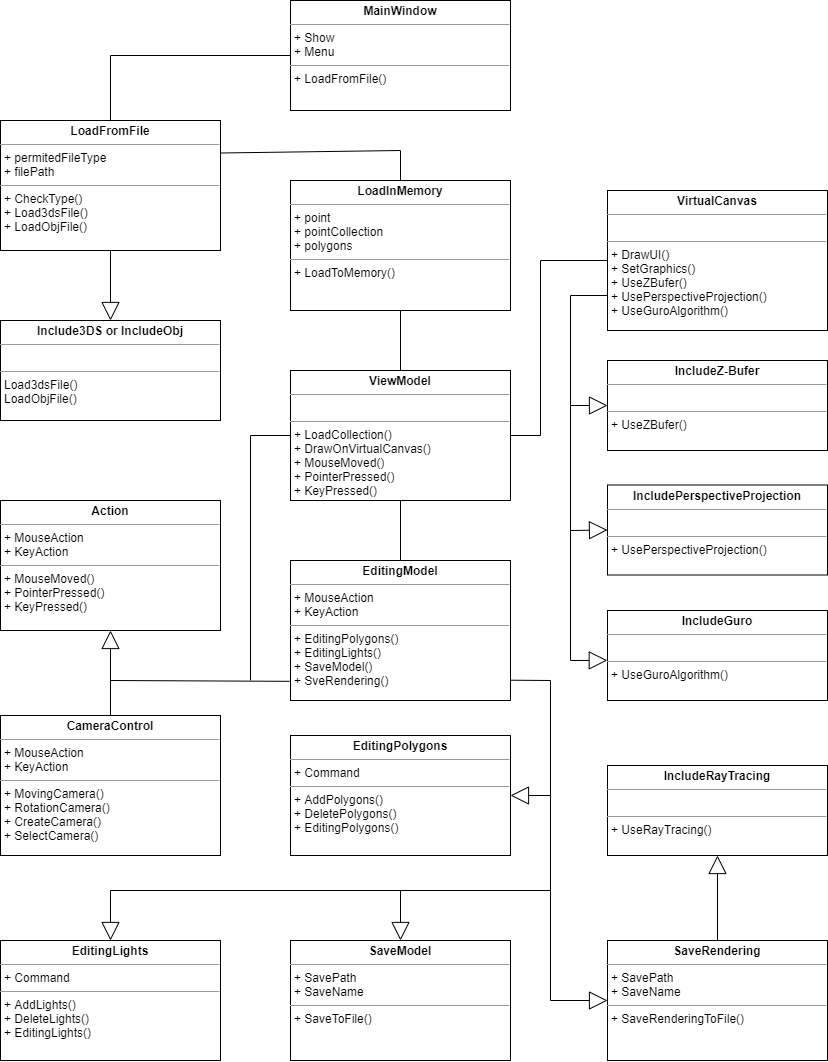

The diagram above was exported from draw.io. Its source (the exported page's mxGraphModel, read from the mxfile embedded in the PNG):
<mxGraphModel dx="865" dy="506" grid="1" gridSize="10" guides="1" tooltips="1" connect="1" arrows="1" fold="1" page="1" pageScale="1" pageWidth="827" pageHeight="1169" math="0" shadow="0">
  <root>
    <mxCell id="0" />
    <mxCell id="1" parent="0" />
    <mxCell id="uaaO1grZh3FGDDOIEc---11" value="&lt;p style=&quot;margin: 0px ; margin-top: 4px ; text-align: center&quot;&gt;&lt;b&gt;MainWindow&lt;/b&gt;&lt;/p&gt;&lt;hr size=&quot;1&quot;&gt;&lt;p style=&quot;margin: 0px ; margin-left: 4px&quot;&gt;+ Show&lt;/p&gt;&lt;p style=&quot;margin: 0px ; margin-left: 4px&quot;&gt;+ Menu&lt;/p&gt;&lt;hr size=&quot;1&quot;&gt;&lt;p style=&quot;margin: 0px ; margin-left: 4px&quot;&gt;+ LoadFromFile()&lt;/p&gt;" style="verticalAlign=top;align=left;overflow=fill;fontSize=12;fontFamily=Helvetica;html=1;" vertex="1" parent="1">
      <mxGeometry x="290" y="10" width="220" height="110" as="geometry" />
    </mxCell>
    <mxCell id="uaaO1grZh3FGDDOIEc---12" value="&lt;p style=&quot;margin: 0px ; margin-top: 4px ; text-align: center&quot;&gt;&lt;b&gt;LoadFromFile&lt;/b&gt;&lt;/p&gt;&lt;hr size=&quot;1&quot;&gt;&lt;p style=&quot;margin: 0px ; margin-left: 4px&quot;&gt;+ permitedFileType&lt;/p&gt;&lt;p style=&quot;margin: 0px ; margin-left: 4px&quot;&gt;+ filePath&lt;/p&gt;&lt;hr size=&quot;1&quot;&gt;&lt;p style=&quot;margin: 0px ; margin-left: 4px&quot;&gt;+ CheckType()&lt;/p&gt;&lt;p style=&quot;margin: 0px 0px 0px 4px&quot;&gt;+ Load3dsFile()&lt;/p&gt;&lt;p style=&quot;margin: 0px 0px 0px 4px&quot;&gt;+ LoadObjFile()&lt;/p&gt;" style="verticalAlign=top;align=left;overflow=fill;fontSize=12;fontFamily=Helvetica;html=1;" vertex="1" parent="1">
      <mxGeometry y="130" width="220" height="130" as="geometry" />
    </mxCell>
    <mxCell id="uaaO1grZh3FGDDOIEc---13" value="&lt;p style=&quot;margin: 0px ; margin-top: 4px ; text-align: center&quot;&gt;&lt;b&gt;Include3DS or IncludeObj&lt;/b&gt;&lt;/p&gt;&lt;hr size=&quot;1&quot;&gt;&lt;p style=&quot;margin: 0px ; margin-left: 4px&quot;&gt;&lt;br&gt;&lt;/p&gt;&lt;hr size=&quot;1&quot;&gt;&lt;p style=&quot;margin: 0px ; margin-left: 4px&quot;&gt;Load3dsFile()&lt;/p&gt;&lt;p style=&quot;margin: 0px ; margin-left: 4px&quot;&gt;LoadObjFile()&lt;/p&gt;" style="verticalAlign=top;align=left;overflow=fill;fontSize=12;fontFamily=Helvetica;html=1;" vertex="1" parent="1">
      <mxGeometry y="330" width="220" height="100" as="geometry" />
    </mxCell>
    <mxCell id="uaaO1grZh3FGDDOIEc---14" value="&lt;p style=&quot;margin: 0px ; margin-top: 4px ; text-align: center&quot;&gt;&lt;b&gt;LoadInMemory&lt;/b&gt;&lt;/p&gt;&lt;hr size=&quot;1&quot;&gt;&lt;p style=&quot;margin: 0px ; margin-left: 4px&quot;&gt;+ point&lt;/p&gt;&lt;p style=&quot;margin: 0px ; margin-left: 4px&quot;&gt;+ pointCollection&lt;/p&gt;&lt;p style=&quot;margin: 0px ; margin-left: 4px&quot;&gt;+ polygons&lt;/p&gt;&lt;hr size=&quot;1&quot;&gt;&lt;p style=&quot;margin: 0px ; margin-left: 4px&quot;&gt;+ LoadToMemory()&lt;/p&gt;" style="verticalAlign=top;align=left;overflow=fill;fontSize=12;fontFamily=Helvetica;html=1;" vertex="1" parent="1">
      <mxGeometry x="290" y="190" width="220" height="130" as="geometry" />
    </mxCell>
    <mxCell id="uaaO1grZh3FGDDOIEc---15" value="&lt;p style=&quot;margin: 0px ; margin-top: 4px ; text-align: center&quot;&gt;&lt;b&gt;ViewModel&lt;/b&gt;&lt;/p&gt;&lt;hr size=&quot;1&quot;&gt;&lt;p style=&quot;margin: 0px ; margin-left: 4px&quot;&gt;&lt;br&gt;&lt;/p&gt;&lt;hr size=&quot;1&quot;&gt;&lt;p style=&quot;margin: 0px ; margin-left: 4px&quot;&gt;+ LoadCollection()&lt;/p&gt;&lt;p style=&quot;margin: 0px ; margin-left: 4px&quot;&gt;+ DrawOnVirtualCanvas()&lt;/p&gt;&lt;p style=&quot;margin: 0px ; margin-left: 4px&quot;&gt;+ MouseMoved()&lt;/p&gt;&lt;p style=&quot;margin: 0px ; margin-left: 4px&quot;&gt;+ PointerPressed()&lt;/p&gt;&lt;p style=&quot;margin: 0px ; margin-left: 4px&quot;&gt;+ KeyPressed()&lt;/p&gt;" style="verticalAlign=top;align=left;overflow=fill;fontSize=12;fontFamily=Helvetica;html=1;" vertex="1" parent="1">
      <mxGeometry x="290" y="380" width="220" height="130" as="geometry" />
    </mxCell>
    <mxCell id="uaaO1grZh3FGDDOIEc---16" value="&lt;p style=&quot;margin: 0px ; margin-top: 4px ; text-align: center&quot;&gt;&lt;b&gt;VirtualCanvas&lt;/b&gt;&lt;/p&gt;&lt;hr size=&quot;1&quot;&gt;&lt;p style=&quot;margin: 0px ; margin-left: 4px&quot;&gt;&lt;br&gt;&lt;/p&gt;&lt;hr size=&quot;1&quot;&gt;&lt;p style=&quot;margin: 0px ; margin-left: 4px&quot;&gt;+ DrawUI()&lt;/p&gt;&lt;p style=&quot;margin: 0px ; margin-left: 4px&quot;&gt;+ SetGraphics()&lt;/p&gt;&lt;p style=&quot;margin: 0px ; margin-left: 4px&quot;&gt;+ UseZBufer()&lt;/p&gt;&lt;p style=&quot;margin: 0px ; margin-left: 4px&quot;&gt;+ UsePerspectiveProjection()&lt;/p&gt;&lt;p style=&quot;margin: 0px ; margin-left: 4px&quot;&gt;+ UseGuroAlgorithm()&lt;/p&gt;" style="verticalAlign=top;align=left;overflow=fill;fontSize=12;fontFamily=Helvetica;html=1;" vertex="1" parent="1">
      <mxGeometry x="607" y="200" width="220" height="140" as="geometry" />
    </mxCell>
    <mxCell id="uaaO1grZh3FGDDOIEc---17" value="&lt;p style=&quot;margin: 0px ; margin-top: 4px ; text-align: center&quot;&gt;&lt;b&gt;CameraControl&lt;/b&gt;&lt;/p&gt;&lt;hr size=&quot;1&quot;&gt;&lt;p style=&quot;margin: 0px ; margin-left: 4px&quot;&gt;+ MouseAction&lt;/p&gt;&lt;p style=&quot;margin: 0px ; margin-left: 4px&quot;&gt;+ KeyAction&lt;/p&gt;&lt;hr size=&quot;1&quot;&gt;&lt;p style=&quot;margin: 0px ; margin-left: 4px&quot;&gt;+ MovingCamera()&lt;/p&gt;&lt;p style=&quot;margin: 0px ; margin-left: 4px&quot;&gt;+ RotationCamera()&lt;/p&gt;&lt;p style=&quot;margin: 0px ; margin-left: 4px&quot;&gt;+ CreateCamera()&lt;/p&gt;&lt;p style=&quot;margin: 0px ; margin-left: 4px&quot;&gt;+ SelectCamera()&lt;/p&gt;" style="verticalAlign=top;align=left;overflow=fill;fontSize=12;fontFamily=Helvetica;html=1;" vertex="1" parent="1">
      <mxGeometry y="725" width="220" height="140" as="geometry" />
    </mxCell>
    <mxCell id="uaaO1grZh3FGDDOIEc---18" value="&lt;p style=&quot;margin: 0px ; margin-top: 4px ; text-align: center&quot;&gt;&lt;b&gt;IncludeZ-Bufer&lt;/b&gt;&lt;/p&gt;&lt;hr size=&quot;1&quot;&gt;&lt;p style=&quot;margin: 0px ; margin-left: 4px&quot;&gt;&lt;br&gt;&lt;/p&gt;&lt;hr size=&quot;1&quot;&gt;&lt;p style=&quot;margin: 0px ; margin-left: 4px&quot;&gt;+ UseZBufer()&lt;/p&gt;" style="verticalAlign=top;align=left;overflow=fill;fontSize=12;fontFamily=Helvetica;html=1;" vertex="1" parent="1">
      <mxGeometry x="607" y="370" width="220" height="90" as="geometry" />
    </mxCell>
    <mxCell id="uaaO1grZh3FGDDOIEc---19" value="&lt;p style=&quot;margin: 0px ; margin-top: 4px ; text-align: center&quot;&gt;&lt;b&gt;IncludePerspectiveProjection&lt;/b&gt;&lt;/p&gt;&lt;hr size=&quot;1&quot;&gt;&lt;p style=&quot;margin: 0px ; margin-left: 4px&quot;&gt;&lt;br&gt;&lt;/p&gt;&lt;hr size=&quot;1&quot;&gt;&lt;p style=&quot;margin: 0px ; margin-left: 4px&quot;&gt;+ Use&lt;span style=&quot;text-align: center&quot;&gt;PerspectiveProjection&lt;/span&gt;()&lt;/p&gt;" style="verticalAlign=top;align=left;overflow=fill;fontSize=12;fontFamily=Helvetica;html=1;" vertex="1" parent="1">
      <mxGeometry x="607" y="494.5" width="220" height="90" as="geometry" />
    </mxCell>
    <mxCell id="uaaO1grZh3FGDDOIEc---20" value="&lt;p style=&quot;margin: 0px ; margin-top: 4px ; text-align: center&quot;&gt;&lt;b&gt;IncludeGuro&lt;/b&gt;&lt;/p&gt;&lt;hr size=&quot;1&quot;&gt;&lt;p style=&quot;margin: 0px ; margin-left: 4px&quot;&gt;&lt;br&gt;&lt;/p&gt;&lt;hr size=&quot;1&quot;&gt;&lt;p style=&quot;margin: 0px ; margin-left: 4px&quot;&gt;+ UseGuroAlgorithm()&lt;/p&gt;" style="verticalAlign=top;align=left;overflow=fill;fontSize=12;fontFamily=Helvetica;html=1;" vertex="1" parent="1">
      <mxGeometry x="607" y="620" width="220" height="90" as="geometry" />
    </mxCell>
    <mxCell id="uaaO1grZh3FGDDOIEc---21" value="&lt;p style=&quot;margin: 0px ; margin-top: 4px ; text-align: center&quot;&gt;&lt;b&gt;EditingModel&lt;/b&gt;&lt;/p&gt;&lt;hr size=&quot;1&quot;&gt;&lt;p style=&quot;margin: 0px ; margin-left: 4px&quot;&gt;+ MouseAction&lt;/p&gt;&lt;p style=&quot;margin: 0px ; margin-left: 4px&quot;&gt;+ KeyAction&lt;/p&gt;&lt;hr size=&quot;1&quot;&gt;&lt;p style=&quot;margin: 0px ; margin-left: 4px&quot;&gt;+ EditingPolygons()&lt;/p&gt;&lt;p style=&quot;margin: 0px ; margin-left: 4px&quot;&gt;+ EditingLights()&lt;/p&gt;&lt;p style=&quot;margin: 0px ; margin-left: 4px&quot;&gt;+ SaveModel()&lt;/p&gt;&lt;p style=&quot;margin: 0px ; margin-left: 4px&quot;&gt;+ SveRendering()&lt;/p&gt;" style="verticalAlign=top;align=left;overflow=fill;fontSize=12;fontFamily=Helvetica;html=1;" vertex="1" parent="1">
      <mxGeometry x="290" y="570" width="220" height="140" as="geometry" />
    </mxCell>
    <mxCell id="uaaO1grZh3FGDDOIEc---22" value="&lt;p style=&quot;margin: 0px ; margin-top: 4px ; text-align: center&quot;&gt;&lt;b&gt;Action&lt;/b&gt;&lt;/p&gt;&lt;hr size=&quot;1&quot;&gt;&lt;p style=&quot;margin: 0px ; margin-left: 4px&quot;&gt;+ MouseAction&lt;/p&gt;&lt;p style=&quot;margin: 0px ; margin-left: 4px&quot;&gt;+ KeyAction&lt;/p&gt;&lt;hr size=&quot;1&quot;&gt;&lt;p style=&quot;margin: 0px ; margin-left: 4px&quot;&gt;+ MouseMoved()&lt;/p&gt;&lt;p style=&quot;margin: 0px ; margin-left: 4px&quot;&gt;+ PointerPressed()&lt;/p&gt;&lt;p style=&quot;margin: 0px ; margin-left: 4px&quot;&gt;+ KeyPressed()&lt;br&gt;&lt;/p&gt;" style="verticalAlign=top;align=left;overflow=fill;fontSize=12;fontFamily=Helvetica;html=1;" vertex="1" parent="1">
      <mxGeometry y="510" width="220" height="130" as="geometry" />
    </mxCell>
    <mxCell id="uaaO1grZh3FGDDOIEc---23" value="&lt;p style=&quot;margin: 0px ; margin-top: 4px ; text-align: center&quot;&gt;&lt;b&gt;IncludeRayTracing&lt;/b&gt;&lt;/p&gt;&lt;hr size=&quot;1&quot;&gt;&lt;p style=&quot;margin: 0px ; margin-left: 4px&quot;&gt;&lt;br&gt;&lt;/p&gt;&lt;hr size=&quot;1&quot;&gt;&lt;p style=&quot;margin: 0px ; margin-left: 4px&quot;&gt;+ UseRayTracing()&lt;/p&gt;" style="verticalAlign=top;align=left;overflow=fill;fontSize=12;fontFamily=Helvetica;html=1;" vertex="1" parent="1">
      <mxGeometry x="607" y="775" width="220" height="90" as="geometry" />
    </mxCell>
    <mxCell id="uaaO1grZh3FGDDOIEc---24" value="&lt;p style=&quot;margin: 0px ; margin-top: 4px ; text-align: center&quot;&gt;&lt;b&gt;EditingPolygons&lt;/b&gt;&lt;/p&gt;&lt;hr size=&quot;1&quot;&gt;&lt;p style=&quot;margin: 0px ; margin-left: 4px&quot;&gt;+ Command&lt;/p&gt;&lt;hr size=&quot;1&quot;&gt;&lt;p style=&quot;margin: 0px ; margin-left: 4px&quot;&gt;+ AddPolygons()&lt;/p&gt;&lt;p style=&quot;margin: 0px ; margin-left: 4px&quot;&gt;+ DeletePolygons()&lt;/p&gt;&lt;p style=&quot;margin: 0px ; margin-left: 4px&quot;&gt;+ EditingPolygons()&lt;/p&gt;" style="verticalAlign=top;align=left;overflow=fill;fontSize=12;fontFamily=Helvetica;html=1;" vertex="1" parent="1">
      <mxGeometry x="290" y="745" width="220" height="120" as="geometry" />
    </mxCell>
    <mxCell id="uaaO1grZh3FGDDOIEc---25" value="&lt;p style=&quot;margin: 0px ; margin-top: 4px ; text-align: center&quot;&gt;&lt;b&gt;EditingLights&lt;/b&gt;&lt;/p&gt;&lt;hr size=&quot;1&quot;&gt;&lt;p style=&quot;margin: 0px ; margin-left: 4px&quot;&gt;+ Command&lt;/p&gt;&lt;hr size=&quot;1&quot;&gt;&lt;p style=&quot;margin: 0px ; margin-left: 4px&quot;&gt;+ AddLights()&lt;/p&gt;&lt;p style=&quot;margin: 0px ; margin-left: 4px&quot;&gt;+ DeleteLights()&lt;/p&gt;&lt;p style=&quot;margin: 0px ; margin-left: 4px&quot;&gt;+ EditingLights()&lt;/p&gt;" style="verticalAlign=top;align=left;overflow=fill;fontSize=12;fontFamily=Helvetica;html=1;" vertex="1" parent="1">
      <mxGeometry y="950" width="220" height="120" as="geometry" />
    </mxCell>
    <mxCell id="uaaO1grZh3FGDDOIEc---26" value="&lt;p style=&quot;margin: 0px ; margin-top: 4px ; text-align: center&quot;&gt;&lt;b&gt;SaveModel&lt;/b&gt;&lt;/p&gt;&lt;hr size=&quot;1&quot;&gt;&lt;p style=&quot;margin: 0px ; margin-left: 4px&quot;&gt;+ SavePath&lt;/p&gt;&lt;p style=&quot;margin: 0px ; margin-left: 4px&quot;&gt;+ SaveName&lt;/p&gt;&lt;hr size=&quot;1&quot;&gt;&lt;p style=&quot;margin: 0px ; margin-left: 4px&quot;&gt;+ SaveToFile()&lt;/p&gt;" style="verticalAlign=top;align=left;overflow=fill;fontSize=12;fontFamily=Helvetica;html=1;" vertex="1" parent="1">
      <mxGeometry x="290" y="950" width="220" height="120" as="geometry" />
    </mxCell>
    <mxCell id="uaaO1grZh3FGDDOIEc---27" value="&lt;p style=&quot;margin: 0px ; margin-top: 4px ; text-align: center&quot;&gt;&lt;b&gt;SaveRendering&lt;/b&gt;&lt;/p&gt;&lt;hr size=&quot;1&quot;&gt;&lt;p style=&quot;margin: 0px ; margin-left: 4px&quot;&gt;+ SavePath&lt;/p&gt;&lt;p style=&quot;margin: 0px ; margin-left: 4px&quot;&gt;+ SaveName&lt;/p&gt;&lt;hr size=&quot;1&quot;&gt;&lt;p style=&quot;margin: 0px ; margin-left: 4px&quot;&gt;+ SaveRenderingToFile()&lt;/p&gt;" style="verticalAlign=top;align=left;overflow=fill;fontSize=12;fontFamily=Helvetica;html=1;" vertex="1" parent="1">
      <mxGeometry x="607" y="950" width="220" height="120" as="geometry" />
    </mxCell>
    <mxCell id="uaaO1grZh3FGDDOIEc---28" value="" style="endArrow=block;endSize=16;endFill=0;html=1;entryX=0.5;entryY=1;entryDx=0;entryDy=0;exitX=0.5;exitY=0;exitDx=0;exitDy=0;" edge="1" parent="1" source="uaaO1grZh3FGDDOIEc---17" target="uaaO1grZh3FGDDOIEc---22">
      <mxGeometry x="-0.0667" y="-20" width="160" relative="1" as="geometry">
        <mxPoint x="330" y="590" as="sourcePoint" />
        <mxPoint x="490" y="590" as="targetPoint" />
        <mxPoint as="offset" />
      </mxGeometry>
    </mxCell>
    <mxCell id="uaaO1grZh3FGDDOIEc---30" value="" style="endArrow=none;html=1;exitX=-0.004;exitY=0.863;exitDx=0;exitDy=0;exitPerimeter=0;" edge="1" parent="1" source="uaaO1grZh3FGDDOIEc---21">
      <mxGeometry width="50" height="50" relative="1" as="geometry">
        <mxPoint x="380" y="610" as="sourcePoint" />
        <mxPoint x="110" y="690" as="targetPoint" />
      </mxGeometry>
    </mxCell>
    <mxCell id="uaaO1grZh3FGDDOIEc---31" value="" style="endArrow=block;endSize=16;endFill=0;html=1;entryX=0;entryY=0.5;entryDx=0;entryDy=0;" edge="1" parent="1" target="uaaO1grZh3FGDDOIEc---18">
      <mxGeometry x="-0.0667" y="-20" width="160" relative="1" as="geometry">
        <mxPoint x="570" y="415" as="sourcePoint" />
        <mxPoint x="560" y="377.5" as="targetPoint" />
        <mxPoint as="offset" />
      </mxGeometry>
    </mxCell>
    <mxCell id="uaaO1grZh3FGDDOIEc---33" value="" style="endArrow=block;endSize=16;endFill=0;html=1;entryX=0;entryY=0.5;entryDx=0;entryDy=0;" edge="1" parent="1" target="uaaO1grZh3FGDDOIEc---19">
      <mxGeometry x="-0.0667" y="-20" width="160" relative="1" as="geometry">
        <mxPoint x="570" y="540" as="sourcePoint" />
        <mxPoint x="560" y="520" as="targetPoint" />
        <mxPoint as="offset" />
      </mxGeometry>
    </mxCell>
    <mxCell id="uaaO1grZh3FGDDOIEc---34" value="" style="endArrow=block;endSize=16;endFill=0;html=1;entryX=-0.001;entryY=0.554;entryDx=0;entryDy=0;entryPerimeter=0;" edge="1" parent="1" target="uaaO1grZh3FGDDOIEc---20">
      <mxGeometry x="-0.0667" y="-20" width="160" relative="1" as="geometry">
        <mxPoint x="570" y="670" as="sourcePoint" />
        <mxPoint x="570" y="680" as="targetPoint" />
        <mxPoint as="offset" />
        <Array as="points" />
      </mxGeometry>
    </mxCell>
    <mxCell id="uaaO1grZh3FGDDOIEc---35" value="" style="endArrow=none;html=1;entryX=0;entryY=0.75;entryDx=0;entryDy=0;rounded=0;" edge="1" parent="1" target="uaaO1grZh3FGDDOIEc---16">
      <mxGeometry width="50" height="50" relative="1" as="geometry">
        <mxPoint x="570" y="670" as="sourcePoint" />
        <mxPoint x="570" y="280" as="targetPoint" />
        <Array as="points">
          <mxPoint x="570" y="305" />
        </Array>
      </mxGeometry>
    </mxCell>
    <mxCell id="uaaO1grZh3FGDDOIEc---36" value="" style="endArrow=block;endSize=16;endFill=0;html=1;entryX=0.5;entryY=0;entryDx=0;entryDy=0;exitX=0.5;exitY=1;exitDx=0;exitDy=0;" edge="1" parent="1" source="uaaO1grZh3FGDDOIEc---12" target="uaaO1grZh3FGDDOIEc---13">
      <mxGeometry x="-0.0667" y="-20" width="160" relative="1" as="geometry">
        <mxPoint x="180" y="370" as="sourcePoint" />
        <mxPoint x="180" y="295" as="targetPoint" />
        <mxPoint as="offset" />
      </mxGeometry>
    </mxCell>
    <mxCell id="uaaO1grZh3FGDDOIEc---37" value="" style="endArrow=block;endSize=16;endFill=0;html=1;entryX=0.5;entryY=1;entryDx=0;entryDy=0;exitX=0.5;exitY=0;exitDx=0;exitDy=0;" edge="1" parent="1" source="uaaO1grZh3FGDDOIEc---27" target="uaaO1grZh3FGDDOIEc---23">
      <mxGeometry x="-0.0667" y="-20" width="160" relative="1" as="geometry">
        <mxPoint x="530" y="965" as="sourcePoint" />
        <mxPoint x="530" y="890" as="targetPoint" />
        <mxPoint as="offset" />
      </mxGeometry>
    </mxCell>
    <mxCell id="uaaO1grZh3FGDDOIEc---38" value="" style="endArrow=none;html=1;entryX=0.5;entryY=0;entryDx=0;entryDy=0;exitX=0;exitY=0.5;exitDx=0;exitDy=0;rounded=0;endFill=0;" edge="1" parent="1" source="uaaO1grZh3FGDDOIEc---11" target="uaaO1grZh3FGDDOIEc---12">
      <mxGeometry width="50" height="50" relative="1" as="geometry">
        <mxPoint x="370" y="290" as="sourcePoint" />
        <mxPoint x="420" y="240" as="targetPoint" />
        <Array as="points">
          <mxPoint x="110" y="65" />
        </Array>
      </mxGeometry>
    </mxCell>
    <mxCell id="uaaO1grZh3FGDDOIEc---39" value="" style="endArrow=none;html=1;entryX=1;entryY=0.25;entryDx=0;entryDy=0;exitX=0.5;exitY=0;exitDx=0;exitDy=0;rounded=0;endFill=0;" edge="1" parent="1" source="uaaO1grZh3FGDDOIEc---14" target="uaaO1grZh3FGDDOIEc---12">
      <mxGeometry width="50" height="50" relative="1" as="geometry">
        <mxPoint x="300" y="75" as="sourcePoint" />
        <mxPoint x="120" y="140" as="targetPoint" />
        <Array as="points">
          <mxPoint x="400" y="160" />
        </Array>
      </mxGeometry>
    </mxCell>
    <mxCell id="uaaO1grZh3FGDDOIEc---40" value="" style="endArrow=none;html=1;entryX=0.5;entryY=1;entryDx=0;entryDy=0;exitX=0.5;exitY=0;exitDx=0;exitDy=0;endFill=0;rounded=0;" edge="1" parent="1" source="uaaO1grZh3FGDDOIEc---15" target="uaaO1grZh3FGDDOIEc---14">
      <mxGeometry width="50" height="50" relative="1" as="geometry">
        <mxPoint x="370" y="460" as="sourcePoint" />
        <mxPoint x="420" y="410" as="targetPoint" />
      </mxGeometry>
    </mxCell>
    <mxCell id="uaaO1grZh3FGDDOIEc---41" value="" style="endArrow=none;html=1;entryX=0;entryY=0.5;entryDx=0;entryDy=0;exitX=1;exitY=0.5;exitDx=0;exitDy=0;rounded=0;endFill=0;" edge="1" parent="1" source="uaaO1grZh3FGDDOIEc---15" target="uaaO1grZh3FGDDOIEc---16">
      <mxGeometry width="50" height="50" relative="1" as="geometry">
        <mxPoint x="410" y="410" as="sourcePoint" />
        <mxPoint x="410" y="330" as="targetPoint" />
        <Array as="points">
          <mxPoint x="540" y="445" />
          <mxPoint x="540" y="270" />
        </Array>
      </mxGeometry>
    </mxCell>
    <mxCell id="uaaO1grZh3FGDDOIEc---42" value="" style="endArrow=none;html=1;entryX=0;entryY=0.5;entryDx=0;entryDy=0;rounded=0;" edge="1" parent="1" target="uaaO1grZh3FGDDOIEc---15">
      <mxGeometry width="50" height="50" relative="1" as="geometry">
        <mxPoint x="250" y="690" as="sourcePoint" />
        <mxPoint x="420" y="580" as="targetPoint" />
        <Array as="points">
          <mxPoint x="250" y="445" />
        </Array>
      </mxGeometry>
    </mxCell>
    <mxCell id="uaaO1grZh3FGDDOIEc---43" value="" style="endArrow=none;html=1;entryX=0.5;entryY=1;entryDx=0;entryDy=0;exitX=0.5;exitY=0;exitDx=0;exitDy=0;rounded=0;endFill=0;" edge="1" parent="1" source="uaaO1grZh3FGDDOIEc---21" target="uaaO1grZh3FGDDOIEc---15">
      <mxGeometry width="50" height="50" relative="1" as="geometry">
        <mxPoint x="370" y="630" as="sourcePoint" />
        <mxPoint x="420" y="580" as="targetPoint" />
      </mxGeometry>
    </mxCell>
    <mxCell id="uaaO1grZh3FGDDOIEc---44" value="" style="endArrow=block;endSize=16;endFill=0;html=1;entryX=0.5;entryY=0;entryDx=0;entryDy=0;rounded=0;exitX=0.999;exitY=0.855;exitDx=0;exitDy=0;exitPerimeter=0;" edge="1" parent="1" source="uaaO1grZh3FGDDOIEc---21" target="uaaO1grZh3FGDDOIEc---25">
      <mxGeometry x="-0.0667" y="-20" width="160" relative="1" as="geometry">
        <mxPoint x="513" y="690" as="sourcePoint" />
        <mxPoint x="120" y="660" as="targetPoint" />
        <mxPoint as="offset" />
        <Array as="points">
          <mxPoint x="550" y="690" />
          <mxPoint x="550" y="900" />
          <mxPoint x="110" y="900" />
        </Array>
      </mxGeometry>
    </mxCell>
    <mxCell id="uaaO1grZh3FGDDOIEc---46" value="" style="endArrow=block;endSize=16;endFill=0;html=1;entryX=1;entryY=0.5;entryDx=0;entryDy=0;" edge="1" parent="1" target="uaaO1grZh3FGDDOIEc---24">
      <mxGeometry x="-0.0667" y="-20" width="160" relative="1" as="geometry">
        <mxPoint x="550" y="805" as="sourcePoint" />
        <mxPoint x="320" y="885" as="targetPoint" />
        <mxPoint as="offset" />
      </mxGeometry>
    </mxCell>
    <mxCell id="uaaO1grZh3FGDDOIEc---47" value="" style="endArrow=block;endSize=16;endFill=0;html=1;entryX=0.5;entryY=0;entryDx=0;entryDy=0;" edge="1" parent="1" target="uaaO1grZh3FGDDOIEc---26">
      <mxGeometry x="-0.0667" y="-20" width="160" relative="1" as="geometry">
        <mxPoint x="400" y="900" as="sourcePoint" />
        <mxPoint x="460" y="835" as="targetPoint" />
        <mxPoint as="offset" />
      </mxGeometry>
    </mxCell>
    <mxCell id="uaaO1grZh3FGDDOIEc---48" value="" style="endArrow=block;endSize=16;endFill=0;html=1;entryX=0;entryY=0.5;entryDx=0;entryDy=0;rounded=0;" edge="1" parent="1" target="uaaO1grZh3FGDDOIEc---27">
      <mxGeometry x="-0.0667" y="-20" width="160" relative="1" as="geometry">
        <mxPoint x="550" y="890" as="sourcePoint" />
        <mxPoint x="550" y="950" as="targetPoint" />
        <mxPoint as="offset" />
        <Array as="points">
          <mxPoint x="550" y="1010" />
        </Array>
      </mxGeometry>
    </mxCell>
  </root>
</mxGraphModel>